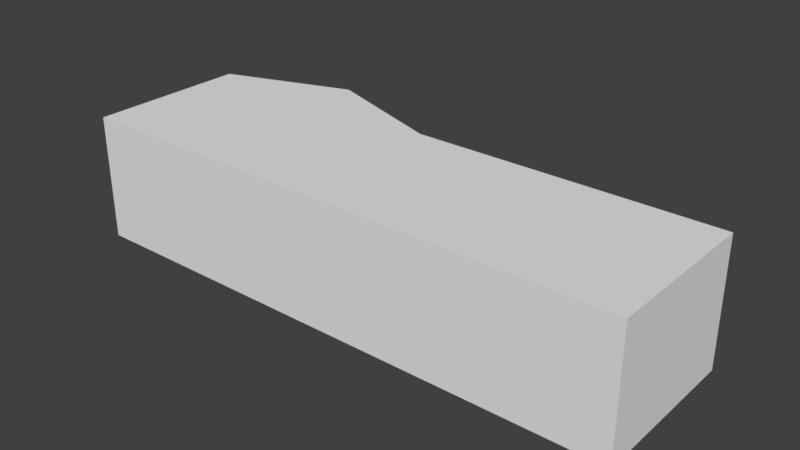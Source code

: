 # Source: handje.blend  (saved by Blender 2.79.0; exported with 4.5.12 LTS)
import bpy
from mathutils import Matrix  # noqa: F401  (used for matrix-valued properties, if any)

bpy.ops.wm.read_factory_settings(use_empty=True)
scene = bpy.context.scene
scene.name = 'Scene'

# ---- collections
col_collection_1 = bpy.data.collections.new('Collection 1'); scene.collection.children.link(col_collection_1)

# ---- world
world_world = bpy.data.worlds.new('World'); scene.world = world_world
world_world.color = (0.05088, 0.05088, 0.05088)
world_world.use_sun_shadow = False
world_world.sun_shadow_jitter_overblur = 0.0
world_world.cycles.sampling_method = 'MANUAL'

# ---- meshes
me_cube_001 = bpy.data.meshes.new('Cube.001')
me_cube_001.from_pydata([(-3.663, -0.8237, -0.4818), (-3.663, -0.8237, 1.086), (-3.663, 1.176, -0.4818), (-3.663, 1.176, 1.086), (3.335, -0.8237, -0.4818), (3.335, -0.8237, 1.086), (3.335, 1.176, -0.4818), (3.335, 1.176, 1.086), (-0.4679, 1.176, -0.4818), (-0.4679, 1.176, 1.086), (-0.4679, -0.8237, -0.4818), (-0.4679, -0.8237, 1.086), (-0.01153, 1.176, 1.086), (-0.01153, -0.8237, -0.4818), (-0.01153, 1.176, -0.4818), (-0.01153, -0.8237, 1.086), (-2.065, 1.731, -0.4818), (-2.065, -0.8237, 1.086), (-2.065, 1.731, 1.086), (-2.065, -0.8237, -0.4818), (-1.267, 1.453, 1.086), (-1.267, -0.8237, -0.4818), (-1.267, 1.453, -0.4818), (-1.267, -0.8237, 1.086), (-2.864, 1.453, -0.4818), (-2.864, -0.8237, 1.086), (-2.864, 1.453, 1.086), (-2.864, -0.8237, -0.4818), (-3.663, -0.8237, 0.3023), (-3.663, 1.176, 0.3023), (3.335, 1.176, 0.3023), (3.335, -0.8237, 0.3023), (-0.4679, -0.8237, 0.3023), (-0.4679, 1.176, 0.3023), (-0.01153, -0.8237, 0.3023), (-0.01153, 1.176, 0.3023), (-2.065, 1.731, 0.3023), (-2.065, -0.8237, 0.3023), (-1.267, -0.8237, 0.3023), (-1.267, 1.453, 0.3023), (-2.864, 1.453, 0.3023), (-2.864, -0.8237, 0.3023), (-0.8672, 1.315, 1.086), (-0.8672, -0.8237, -0.4818), (-0.8672, 1.315, -0.4818), (-0.8672, -0.8237, 1.086), (-0.8672, -0.8237, 0.3023), (-0.8672, 1.315, 0.3023), (1.662, 1.176, 1.086), (1.662, -0.8237, -0.4818), (1.662, 1.176, -0.4818), (1.662, -0.8237, 1.086), (1.662, -0.8237, 0.3023), (1.662, 1.176, 0.3023), (0.8251, 1.176, -0.4818), (0.8251, -0.8237, 1.086), (0.8251, -0.8237, 0.3023), (0.8251, 1.176, 1.086), (0.8251, -0.8237, -0.4818), (0.8251, 1.176, 0.3023), (0.4068, 1.176, -0.4818), (0.4068, -0.8237, 1.086), (0.4068, -0.8237, 0.3023), (0.4068, 1.176, 1.086), (0.4068, -0.8237, -0.4818), (0.4068, 1.176, 0.3023), (-3.663, 1.176, -0.08978), (3.335, 1.176, -0.08978), (3.335, -0.8237, -0.08978), (-0.4679, -0.8237, -0.08978), (-0.4679, 1.176, -0.08978), (-0.01153, -0.8237, -0.08978), (-0.01153, 1.176, -0.08978), (-2.065, 1.731, -0.08978), (-2.065, -0.8237, -0.08978), (-1.267, -0.8237, -0.08978), (-1.267, 1.453, -0.08978), (-2.864, 1.453, -0.08978), (-2.864, -0.8237, -0.08978), (-3.663, -0.8237, -0.08978), (-0.8672, 1.315, -0.08978), (-0.8672, -0.8237, -0.08978), (1.662, 1.176, -0.08978), (1.662, -0.8237, -0.08978), (0.8251, 1.176, -0.08978), (0.8251, -0.8237, -0.08978), (0.4068, 1.176, -0.08978), (0.4068, -0.8237, -0.08978), (-3.663, -0.8237, 0.6943), (-3.663, 1.176, 0.6943), (3.335, 1.176, 0.6943), (3.335, -0.8237, 0.6943), (-0.4679, -0.8237, 0.6943), (-0.4679, 1.176, 0.6943), (-0.01153, -0.8237, 0.6943), (-0.01153, 1.176, 0.6943), (-2.065, 1.731, 0.6943), (-2.065, -0.8237, 0.6943), (-1.267, -0.8237, 0.6943), (-1.267, 1.453, 0.6943), (-2.864, 1.453, 0.6943), (-2.864, -0.8237, 0.6943), (-0.8672, -0.8237, 0.6943), (-0.8672, 1.315, 0.6943), (1.662, -0.8237, 0.6943), (1.662, 1.176, 0.6943), (0.8251, 1.176, 0.6943), (0.8251, -0.8237, 0.6943), (0.4068, 1.176, 0.6943), (0.4068, -0.8237, 0.6943), (-3.663, 0.1763, -0.4818), (-3.663, 0.1763, 1.086), (3.335, 0.1763, -0.4818), (3.335, 0.1763, 1.086), (-0.4679, 0.1763, 1.086), (-0.4679, 0.1763, -0.4818), (-0.01153, 0.1763, 1.086), (-0.01153, 0.1763, -0.4818), (-2.065, 0.4534, -0.4818), (-2.065, 0.4534, 1.086), (-1.267, 0.3149, 1.086), (-1.267, 0.3149, -0.4818), (-2.864, 0.3149, -0.4818), (-2.864, 0.3149, 1.086), (3.335, 0.1763, 0.3023), (-3.663, 0.1763, 0.3023), (-0.8672, 0.2456, 1.086), (-0.8672, 0.2456, -0.4818), (1.662, 0.1763, 1.086), (1.662, 0.1763, -0.4818), (0.8251, 0.1763, -0.4818), (0.8251, 0.1763, 1.086), (0.4068, 0.1763, -0.4818), (0.4068, 0.1763, 1.086), (-3.663, 0.1763, -0.08978), (3.335, 0.1763, -0.08978), (3.335, 0.1763, 0.6943), (-3.663, 0.1763, 0.6943), (-3.663, -0.3237, -0.4818), (3.335, -0.3237, 1.086), (-0.4679, -0.3237, 1.086), (-0.4679, -0.3237, -0.4818), (-0.01153, -0.3237, 1.086), (-0.01153, -0.3237, -0.4818), (-2.065, -0.1851, -0.4818), (-2.065, -0.1851, 1.086), (-1.267, -0.2544, 1.086), (-1.267, -0.2544, -0.4818), (-2.864, -0.2544, -0.4818), (-2.864, -0.2544, 1.086), (3.335, -0.3237, 0.3023), (-0.8672, -0.289, 1.086), (-0.8672, -0.289, -0.4818), (1.662, -0.3237, 1.086), (1.662, -0.3237, -0.4818), (0.8251, -0.3237, -0.4818), (0.8251, -0.3237, 1.086), (0.4068, -0.3237, -0.4818), (0.4068, -0.3237, 1.086), (3.335, -0.3237, -0.08978), (3.335, -0.3237, 0.6943), (-3.663, -0.3237, 1.086), (3.335, -0.3237, -0.4818), (-3.663, -0.3237, 0.3023), (-3.663, -0.3237, -0.08978), (-3.663, -0.3237, 0.6943), (-3.663, 0.6763, 1.086), (3.335, 0.6763, -0.4818), (-3.663, 0.6763, 0.3023), (-3.663, 0.6763, -0.08978), (-3.663, 0.6763, 0.6943), (-3.663, 0.6763, -0.4818), (3.335, 0.6763, 1.086), (-0.4679, 0.6763, 1.086), (-0.4679, 0.6763, -0.4818), (-0.01153, 0.6763, 1.086), (-0.01153, 0.6763, -0.4818), (-2.065, 1.092, -0.4818), (-2.065, 1.092, 1.086), (-1.267, 0.8841, 1.086), (-1.267, 0.8841, -0.4818), (-2.864, 0.8841, -0.4818), (-2.864, 0.8841, 1.086), (3.335, 0.6763, 0.3023), (-0.8672, 0.7802, 1.086), (-0.8672, 0.7802, -0.4818), (1.662, 0.6763, 1.086), (1.662, 0.6763, -0.4818), (0.8251, 0.6763, -0.4818), (0.8251, 0.6763, 1.086), (0.4068, 0.6763, -0.4818), (0.4068, 0.6763, 1.086), (3.335, 0.6763, -0.08978), (3.335, 0.6763, 0.6943)], [], [(170, 166, 3, 89), (105, 48, 7, 90), (160, 139, 5, 91), (101, 25, 1, 88), (154, 162, 4, 49), (149, 161, 1, 25), (142, 140, 11, 15), (152, 141, 10, 43), (94, 15, 11, 92), (103, 42, 9, 93), (109, 61, 15, 94), (158, 142, 15, 61), (141, 143, 13, 10), (93, 9, 12, 95), (100, 26, 18, 96), (148, 144, 19, 27), (146, 145, 17, 23), (98, 23, 17, 97), (102, 45, 23, 98), (151, 146, 23, 45), (96, 18, 20, 99), (144, 147, 21, 19), (138, 148, 27, 0), (89, 3, 26, 100), (145, 149, 25, 17), (97, 17, 25, 101), (74, 37, 41, 78), (66, 29, 40, 77), (73, 36, 39, 76), (81, 46, 38, 75), (75, 38, 37, 74), (77, 40, 36, 73), (70, 33, 35, 72), (87, 62, 34, 71), (80, 47, 33, 70), (71, 34, 32, 69), (78, 41, 28, 79), (159, 150, 31, 68), (82, 53, 30, 67), (169, 168, 29, 66), (76, 39, 47, 80), (69, 32, 46, 81), (140, 151, 45, 11), (92, 11, 45, 102), (99, 20, 42, 103), (147, 152, 43, 21), (84, 59, 53, 82), (68, 31, 52, 83), (139, 153, 51, 5), (91, 5, 51, 104), (155, 154, 49, 58), (106, 57, 48, 105), (108, 63, 57, 106), (157, 155, 58, 64), (86, 65, 59, 84), (83, 52, 56, 85), (153, 156, 55, 51), (104, 51, 55, 107), (72, 35, 65, 86), (143, 157, 64, 13), (95, 12, 63, 108), (85, 56, 62, 87), (156, 158, 61, 55), (107, 55, 61, 109), (58, 85, 87, 64), (14, 72, 86, 60), (49, 83, 85, 58), (60, 86, 84, 54), (4, 68, 83, 49), (54, 84, 82, 50), (10, 69, 81, 43), (22, 76, 80, 44), (171, 169, 66, 2), (50, 82, 67, 6), (162, 159, 68, 4), (27, 78, 79, 0), (13, 71, 69, 10), (44, 80, 70, 8), (64, 87, 71, 13), (8, 70, 72, 14), (24, 77, 73, 16), (21, 75, 74, 19), (43, 81, 75, 21), (16, 73, 76, 22), (2, 66, 77, 24), (19, 74, 78, 27), (56, 107, 109, 62), (35, 95, 108, 65), (52, 104, 107, 56), (65, 108, 106, 59), (59, 106, 105, 53), (31, 91, 104, 52), (39, 99, 103, 47), (32, 92, 102, 46), (37, 97, 101, 41), (29, 89, 100, 40), (36, 96, 99, 39), (46, 102, 98, 38), (38, 98, 97, 37), (40, 100, 96, 36), (33, 93, 95, 35), (62, 109, 94, 34), (47, 103, 93, 33), (34, 94, 92, 32), (41, 101, 88, 28), (150, 160, 91, 31), (53, 105, 90, 30), (168, 170, 89, 29), (163, 165, 137, 125), (183, 193, 136, 124), (167, 192, 135, 112), (138, 164, 134, 110), (189, 191, 133, 131), (176, 190, 132, 117), (186, 189, 131, 128), (190, 188, 130, 132), (188, 187, 129, 130), (172, 186, 128, 113), (180, 185, 127, 121), (173, 184, 126, 114), (164, 163, 125, 134), (192, 183, 124, 135), (178, 182, 123, 119), (171, 181, 122, 110), (177, 180, 121, 118), (184, 179, 120, 126), (179, 178, 119, 120), (181, 177, 118, 122), (174, 176, 117, 115), (191, 175, 116, 133), (185, 174, 115, 127), (175, 173, 114, 116), (182, 166, 111, 123), (187, 167, 112, 129), (193, 172, 113, 136), (165, 161, 111, 137), (88, 1, 161, 165), (79, 28, 163, 164), (0, 79, 164, 138), (28, 88, 165, 163), (124, 136, 160, 150), (112, 135, 159, 162), (131, 133, 158, 156), (117, 132, 157, 143), (128, 131, 156, 153), (132, 130, 155, 157), (130, 129, 154, 155), (113, 128, 153, 139), (121, 127, 152, 147), (114, 126, 151, 140), (135, 124, 150, 159), (119, 123, 149, 145), (110, 122, 148, 138), (118, 121, 147, 144), (126, 120, 146, 151), (120, 119, 145, 146), (122, 118, 144, 148), (115, 117, 143, 141), (133, 116, 142, 158), (127, 115, 141, 152), (116, 114, 140, 142), (123, 111, 161, 149), (129, 112, 162, 154), (136, 113, 139, 160), (90, 7, 172, 193), (50, 6, 167, 187), (26, 3, 166, 182), (12, 9, 173, 175), (44, 8, 174, 185), (63, 12, 175, 191), (8, 14, 176, 174), (24, 16, 177, 181), (20, 18, 178, 179), (42, 20, 179, 184), (16, 22, 180, 177), (2, 24, 181, 171), (18, 26, 182, 178), (67, 30, 183, 192), (9, 42, 184, 173), (22, 44, 185, 180), (7, 48, 186, 172), (54, 50, 187, 188), (60, 54, 188, 190), (48, 57, 189, 186), (14, 60, 190, 176), (57, 63, 191, 189), (6, 67, 192, 167), (30, 90, 193, 183), (125, 137, 170, 168), (110, 134, 169, 171), (134, 125, 168, 169), (137, 111, 166, 170)])
_uv = me_cube_001.uv_layers.new(name='UVMap')
_uv.uv.foreach_set('vector', [0.0, 0.0, 0.0, 0.0, 0.0, 0.0, 0.0, 0.0, 0.0, 0.0, 0.0, 0.0, 0.0, 0.0, 0.0, 0.0, 0.0, 0.0, 0.0, 0.0, 0.0, 0.0, 0.0, 0.0, 0.5873, 0.3963, 0.5873, 0.3433, 0.5295, 0.3433, 0.5295, 0.3963, 0.0, 0.0, 0.0, 0.0, 0.0, 0.0, 0.0, 0.0, 0.6121, 0.6833, 0.5585, 0.6746, 0.5585, 0.6119, 0.6121, 0.6119, 0.8033, 0.6746, 0.7727, 0.6746, 0.7727, 0.6119, 0.8033, 0.6119, 0.0, 0.0, 0.0, 0.0, 0.0, 0.0, 0.0, 0.0, 0.7936, 0.3963, 0.7936, 0.3433, 0.7606, 0.3433, 0.7606, 0.3963, 0.0, 0.0, 0.0, 0.0, 0.0, 0.0, 0.0, 0.0, 0.8239, 0.3963, 0.8239, 0.3433, 0.7936, 0.3433, 0.7936, 0.3963, 0.8313, 0.6746, 0.8033, 0.6746, 0.8033, 0.6119, 0.8313, 0.6119, 0.0, 0.0, 0.0, 0.0, 0.0, 0.0, 0.0, 0.0, 0.0, 0.0, 0.0, 0.0, 0.0, 0.0, 0.0, 0.0, 0.0, 0.0, 0.0, 0.0, 0.0, 0.0, 0.0, 0.0, 0.0, 0.0, 0.0, 0.0, 0.0, 0.0, 0.0, 0.0, 0.7191, 0.6833, 0.6656, 0.692, 0.6656, 0.6119, 0.7191, 0.6119, 0.7028, 0.3963, 0.7028, 0.3433, 0.6451, 0.3433, 0.6451, 0.3963, 0.7317, 0.3963, 0.7317, 0.3433, 0.7028, 0.3433, 0.7028, 0.3963, 0.7459, 0.679, 0.7191, 0.6833, 0.7191, 0.6119, 0.7459, 0.6119, 0.0, 0.0, 0.0, 0.0, 0.0, 0.0, 0.0, 0.0, 0.0, 0.0, 0.0, 0.0, 0.0, 0.0, 0.0, 0.0, 0.0, 0.0, 0.0, 0.0, 0.0, 0.0, 0.0, 0.0, 0.0, 0.0, 0.0, 0.0, 0.0, 0.0, 0.0, 0.0, 0.6656, 0.692, 0.6121, 0.6833, 0.6121, 0.6119, 0.6656, 0.6119, 0.6451, 0.3963, 0.6451, 0.3433, 0.5873, 0.3433, 0.5873, 0.3963, 0.6451, 0.5025, 0.6451, 0.4494, 0.5873, 0.4494, 0.5873, 0.5025, 0.0, 0.0, 0.0, 0.0, 0.0, 0.0, 0.0, 0.0, 0.0, 0.0, 0.0, 0.0, 0.0, 0.0, 0.0, 0.0, 0.7317, 0.5025, 0.7317, 0.4494, 0.7028, 0.4494, 0.7028, 0.5025, 0.7028, 0.5025, 0.7028, 0.4494, 0.6451, 0.4494, 0.6451, 0.5025, 0.0, 0.0, 0.0, 0.0, 0.0, 0.0, 0.0, 0.0, 0.0, 0.0, 0.0, 0.0, 0.0, 0.0, 0.0, 0.0, 0.8239, 0.5025, 0.8239, 0.4494, 0.7936, 0.4494, 0.7936, 0.5025, 0.0, 0.0, 0.0, 0.0, 0.0, 0.0, 0.0, 0.0, 0.7936, 0.5025, 0.7936, 0.4494, 0.7606, 0.4494, 0.7606, 0.5025, 0.5873, 0.5025, 0.5873, 0.4494, 0.5295, 0.4494, 0.5295, 0.5025, 0.0, 0.0, 0.0, 0.0, 0.0, 0.0, 0.0, 0.0, 0.0, 0.0, 0.0, 0.0, 0.0, 0.0, 0.0, 0.0, 0.0, 0.0, 0.0, 0.0, 0.0, 0.0, 0.0, 0.0, 0.0, 0.0, 0.0, 0.0, 0.0, 0.0, 0.0, 0.0, 0.7606, 0.5025, 0.7606, 0.4494, 0.7317, 0.4494, 0.7317, 0.5025, 0.7727, 0.6746, 0.7459, 0.679, 0.7459, 0.6119, 0.7727, 0.6119, 0.7606, 0.3963, 0.7606, 0.3433, 0.7317, 0.3433, 0.7317, 0.3963, 0.0, 0.0, 0.0, 0.0, 0.0, 0.0, 0.0, 0.0, 0.0, 0.0, 0.0, 0.0, 0.0, 0.0, 0.0, 0.0, 0.0, 0.0, 0.0, 0.0, 0.0, 0.0, 0.0, 0.0, 1.036, 0.5025, 1.036, 0.4494, 0.9146, 0.4494, 0.9146, 0.5025, 1.028, 0.6746, 0.9154, 0.6746, 0.9154, 0.6119, 1.028, 0.6119, 1.036, 0.3963, 1.036, 0.3433, 0.9146, 0.3433, 0.9146, 0.3963, 0.0, 0.0, 0.0, 0.0, 0.0, 0.0, 0.0, 0.0, 0.0, 0.0, 0.0, 0.0, 0.0, 0.0, 0.0, 0.0, 0.0, 0.0, 0.0, 0.0, 0.0, 0.0, 0.0, 0.0, 0.0, 0.0, 0.0, 0.0, 0.0, 0.0, 0.0, 0.0, 0.0, 0.0, 0.0, 0.0, 0.0, 0.0, 0.0, 0.0, 0.9146, 0.5025, 0.9146, 0.4494, 0.8541, 0.4494, 0.8541, 0.5025, 0.9154, 0.6746, 0.8593, 0.6746, 0.8593, 0.6119, 0.9154, 0.6119, 0.9146, 0.3963, 0.9146, 0.3433, 0.8541, 0.3433, 0.8541, 0.3963, 0.0, 0.0, 0.0, 0.0, 0.0, 0.0, 0.0, 0.0, 0.0, 0.0, 0.0, 0.0, 0.0, 0.0, 0.0, 0.0, 0.0, 0.0, 0.0, 0.0, 0.0, 0.0, 0.0, 0.0, 0.8541, 0.5025, 0.8541, 0.4494, 0.8239, 0.4494, 0.8239, 0.5025, 0.8593, 0.6746, 0.8313, 0.6746, 0.8313, 0.6119, 0.8593, 0.6119, 0.8541, 0.3963, 0.8541, 0.3433, 0.8239, 0.3433, 0.8239, 0.3963, 0.8541, 0.5556, 0.8541, 0.5025, 0.8239, 0.5025, 0.8239, 0.5556, 0.0, 0.0, 0.0, 0.0, 0.0, 0.0, 0.0, 0.0, 0.9146, 0.5556, 0.9146, 0.5025, 0.8541, 0.5025, 0.8541, 0.5556, 0.0, 0.0, 0.0, 0.0, 0.0, 0.0, 0.0, 0.0, 1.036, 0.5556, 1.036, 0.5025, 0.9146, 0.5025, 0.9146, 0.5556, 0.0, 0.0, 0.0, 0.0, 0.0, 0.0, 0.0, 0.0, 0.7606, 0.5556, 0.7606, 0.5025, 0.7317, 0.5025, 0.7317, 0.5556, 0.0, 0.0, 0.0, 0.0, 0.0, 0.0, 0.0, 0.0, 0.0, 0.0, 0.0, 0.0, 0.0, 0.0, 0.0, 0.0, 0.0, 0.0, 0.0, 0.0, 0.0, 0.0, 0.0, 0.0, 0.0, 0.0, 0.0, 0.0, 0.0, 0.0, 0.0, 0.0, 0.5873, 0.5556, 0.5873, 0.5025, 0.5295, 0.5025, 0.5295, 0.5556, 0.7936, 0.5556, 0.7936, 0.5025, 0.7606, 0.5025, 0.7606, 0.5556, 0.0, 0.0, 0.0, 0.0, 0.0, 0.0, 0.0, 0.0, 0.8239, 0.5556, 0.8239, 0.5025, 0.7936, 0.5025, 0.7936, 0.5556, 0.0, 0.0, 0.0, 0.0, 0.0, 0.0, 0.0, 0.0, 0.0, 0.0, 0.0, 0.0, 0.0, 0.0, 0.0, 0.0, 0.7028, 0.5556, 0.7028, 0.5025, 0.6451, 0.5025, 0.6451, 0.5556, 0.7317, 0.5556, 0.7317, 0.5025, 0.7028, 0.5025, 0.7028, 0.5556, 0.0, 0.0, 0.0, 0.0, 0.0, 0.0, 0.0, 0.0, 0.0, 0.0, 0.0, 0.0, 0.0, 0.0, 0.0, 0.0, 0.6451, 0.5556, 0.6451, 0.5025, 0.5873, 0.5025, 0.5873, 0.5556, 0.8541, 0.4494, 0.8541, 0.3963, 0.8239, 0.3963, 0.8239, 0.4494, 0.0, 0.0, 0.0, 0.0, 0.0, 0.0, 0.0, 0.0, 0.9146, 0.4494, 0.9146, 0.3963, 0.8541, 0.3963, 0.8541, 0.4494, 0.0, 0.0, 0.0, 0.0, 0.0, 0.0, 0.0, 0.0, 0.0, 0.0, 0.0, 0.0, 0.0, 0.0, 0.0, 0.0, 1.036, 0.4494, 1.036, 0.3963, 0.9146, 0.3963, 0.9146, 0.4494, 0.0, 0.0, 0.0, 0.0, 0.0, 0.0, 0.0, 0.0, 0.7606, 0.4494, 0.7606, 0.3963, 0.7317, 0.3963, 0.7317, 0.4494, 0.6451, 0.4494, 0.6451, 0.3963, 0.5873, 0.3963, 0.5873, 0.4494, 0.0, 0.0, 0.0, 0.0, 0.0, 0.0, 0.0, 0.0, 0.0, 0.0, 0.0, 0.0, 0.0, 0.0, 0.0, 0.0, 0.7317, 0.4494, 0.7317, 0.3963, 0.7028, 0.3963, 0.7028, 0.4494, 0.7028, 0.4494, 0.7028, 0.3963, 0.6451, 0.3963, 0.6451, 0.4494, 0.0, 0.0, 0.0, 0.0, 0.0, 0.0, 0.0, 0.0, 0.0, 0.0, 0.0, 0.0, 0.0, 0.0, 0.0, 0.0, 0.8239, 0.4494, 0.8239, 0.3963, 0.7936, 0.3963, 0.7936, 0.4494, 0.0, 0.0, 0.0, 0.0, 0.0, 0.0, 0.0, 0.0, 0.7936, 0.4494, 0.7936, 0.3963, 0.7606, 0.3963, 0.7606, 0.4494, 0.5873, 0.4494, 0.5873, 0.3963, 0.5295, 0.3963, 0.5295, 0.4494, 0.0, 0.0, 0.0, 0.0, 0.0, 0.0, 0.0, 0.0, 0.0, 0.0, 0.0, 0.0, 0.0, 0.0, 0.0, 0.0, 0.0, 0.0, 0.0, 0.0, 0.0, 0.0, 0.0, 0.0, 0.0, 0.0, 0.0, 0.0, 0.0, 0.0, 0.0, 0.0, 0.0, 0.0, 0.0, 0.0, 0.0, 0.0, 0.0, 0.0, 0.0, 0.0, 0.0, 0.0, 0.0, 0.0, 0.0, 0.0, 0.0, 0.0, 0.0, 0.0, 0.0, 0.0, 0.0, 0.0, 0.8593, 0.8001, 0.8313, 0.8001, 0.8313, 0.7374, 0.8593, 0.7374, 0.0, 0.0, 0.0, 0.0, 0.0, 0.0, 0.0, 0.0, 0.9154, 0.8001, 0.8593, 0.8001, 0.8593, 0.7374, 0.9154, 0.7374, 0.0, 0.0, 0.0, 0.0, 0.0, 0.0, 0.0, 0.0, 0.0, 0.0, 0.0, 0.0, 0.0, 0.0, 0.0, 0.0, 1.028, 0.8001, 0.9154, 0.8001, 0.9154, 0.7374, 1.028, 0.7374, 0.0, 0.0, 0.0, 0.0, 0.0, 0.0, 0.0, 0.0, 0.7727, 0.8001, 0.7459, 0.8131, 0.7459, 0.746, 0.7727, 0.7374, 0.0, 0.0, 0.0, 0.0, 0.0, 0.0, 0.0, 0.0, 0.0, 0.0, 0.0, 0.0, 0.0, 0.0, 0.0, 0.0, 0.6656, 0.8522, 0.6121, 0.8262, 0.6121, 0.7547, 0.6656, 0.7721, 0.0, 0.0, 0.0, 0.0, 0.0, 0.0, 0.0, 0.0, 0.0, 0.0, 0.0, 0.0, 0.0, 0.0, 0.0, 0.0, 0.7459, 0.8131, 0.7191, 0.8262, 0.7191, 0.7547, 0.7459, 0.746, 0.7191, 0.8262, 0.6656, 0.8522, 0.6656, 0.7721, 0.7191, 0.7547, 0.0, 0.0, 0.0, 0.0, 0.0, 0.0, 0.0, 0.0, 0.0, 0.0, 0.0, 0.0, 0.0, 0.0, 0.0, 0.0, 0.8313, 0.8001, 0.8033, 0.8001, 0.8033, 0.7374, 0.8313, 0.7374, 0.0, 0.0, 0.0, 0.0, 0.0, 0.0, 0.0, 0.0, 0.8033, 0.8001, 0.7727, 0.8001, 0.7727, 0.7374, 0.8033, 0.7374, 0.6121, 0.8262, 0.5585, 0.8001, 0.5585, 0.7374, 0.6121, 0.7547, 0.0, 0.0, 0.0, 0.0, 0.0, 0.0, 0.0, 0.0, 0.0, 0.0, 0.0, 0.0, 0.0, 0.0, 0.0, 0.0, 0.0, 0.0, 0.0, 0.0, 0.0, 0.0, 0.0, 0.0, 0.0, 0.0, 0.0, 0.0, 0.0, 0.0, 0.0, 0.0, 0.0, 0.0, 0.0, 0.0, 0.0, 0.0, 0.0, 0.0, 0.0, 0.0, 0.0, 0.0, 0.0, 0.0, 0.0, 0.0, 0.0, 0.0, 0.0, 0.0, 0.0, 0.0, 0.0, 0.0, 0.0, 0.0, 0.0, 0.0, 0.0, 0.0, 0.0, 0.0, 0.0, 0.0, 0.0, 0.0, 0.0, 0.0, 0.0, 0.0, 0.8593, 0.7374, 0.8313, 0.7374, 0.8313, 0.6746, 0.8593, 0.6746, 0.0, 0.0, 0.0, 0.0, 0.0, 0.0, 0.0, 0.0, 0.9154, 0.7374, 0.8593, 0.7374, 0.8593, 0.6746, 0.9154, 0.6746, 0.0, 0.0, 0.0, 0.0, 0.0, 0.0, 0.0, 0.0, 0.0, 0.0, 0.0, 0.0, 0.0, 0.0, 0.0, 0.0, 1.028, 0.7374, 0.9154, 0.7374, 0.9154, 0.6746, 1.028, 0.6746, 0.0, 0.0, 0.0, 0.0, 0.0, 0.0, 0.0, 0.0, 0.7727, 0.7374, 0.7459, 0.746, 0.7459, 0.679, 0.7727, 0.6746, 0.0, 0.0, 0.0, 0.0, 0.0, 0.0, 0.0, 0.0, 0.6656, 0.7721, 0.6121, 0.7547, 0.6121, 0.6833, 0.6656, 0.692, 0.0, 0.0, 0.0, 0.0, 0.0, 0.0, 0.0, 0.0, 0.0, 0.0, 0.0, 0.0, 0.0, 0.0, 0.0, 0.0, 0.7459, 0.746, 0.7191, 0.7547, 0.7191, 0.6833, 0.7459, 0.679, 0.7191, 0.7547, 0.6656, 0.7721, 0.6656, 0.692, 0.7191, 0.6833, 0.0, 0.0, 0.0, 0.0, 0.0, 0.0, 0.0, 0.0, 0.0, 0.0, 0.0, 0.0, 0.0, 0.0, 0.0, 0.0, 0.8313, 0.7374, 0.8033, 0.7374, 0.8033, 0.6746, 0.8313, 0.6746, 0.0, 0.0, 0.0, 0.0, 0.0, 0.0, 0.0, 0.0, 0.8033, 0.7374, 0.7727, 0.7374, 0.7727, 0.6746, 0.8033, 0.6746, 0.6121, 0.7547, 0.5585, 0.7374, 0.5585, 0.6746, 0.6121, 0.6833, 0.0, 0.0, 0.0, 0.0, 0.0, 0.0, 0.0, 0.0, 0.0, 0.0, 0.0, 0.0, 0.0, 0.0, 0.0, 0.0, 0.0, 0.0, 0.0, 0.0, 0.0, 0.0, 0.0, 0.0, 0.0, 0.0, 0.0, 0.0, 0.0, 0.0, 0.0, 0.0, 0.6121, 0.8976, 0.5585, 0.8628, 0.5585, 0.8001, 0.6121, 0.8262, 0.8033, 0.8628, 0.7727, 0.8628, 0.7727, 0.8001, 0.8033, 0.8001, 0.0, 0.0, 0.0, 0.0, 0.0, 0.0, 0.0, 0.0, 0.8313, 0.8628, 0.8033, 0.8628, 0.8033, 0.8001, 0.8313, 0.8001, 0.0, 0.0, 0.0, 0.0, 0.0, 0.0, 0.0, 0.0, 0.0, 0.0, 0.0, 0.0, 0.0, 0.0, 0.0, 0.0, 0.7191, 0.8976, 0.6656, 0.9323, 0.6656, 0.8522, 0.7191, 0.8262, 0.7459, 0.8802, 0.7191, 0.8976, 0.7191, 0.8262, 0.7459, 0.8131, 0.0, 0.0, 0.0, 0.0, 0.0, 0.0, 0.0, 0.0, 0.0, 0.0, 0.0, 0.0, 0.0, 0.0, 0.0, 0.0, 0.6656, 0.9323, 0.6121, 0.8976, 0.6121, 0.8262, 0.6656, 0.8522, 0.0, 0.0, 0.0, 0.0, 0.0, 0.0, 0.0, 0.0, 0.7727, 0.8628, 0.7459, 0.8802, 0.7459, 0.8131, 0.7727, 0.8001, 0.0, 0.0, 0.0, 0.0, 0.0, 0.0, 0.0, 0.0, 1.028, 0.8628, 0.9154, 0.8628, 0.9154, 0.8001, 1.028, 0.8001, 0.0, 0.0, 0.0, 0.0, 0.0, 0.0, 0.0, 0.0, 0.0, 0.0, 0.0, 0.0, 0.0, 0.0, 0.0, 0.0, 0.9154, 0.8628, 0.8593, 0.8628, 0.8593, 0.8001, 0.9154, 0.8001, 0.0, 0.0, 0.0, 0.0, 0.0, 0.0, 0.0, 0.0, 0.8593, 0.8628, 0.8313, 0.8628, 0.8313, 0.8001, 0.8593, 0.8001, 0.0, 0.0, 0.0, 0.0, 0.0, 0.0, 0.0, 0.0, 0.0, 0.0, 0.0, 0.0, 0.0, 0.0, 0.0, 0.0, 0.0, 0.0, 0.0, 0.0, 0.0, 0.0, 0.0, 0.0, 0.0, 0.0, 0.0, 0.0, 0.0, 0.0, 0.0, 0.0, 0.0, 0.0, 0.0, 0.0, 0.0, 0.0, 0.0, 0.0, 0.0, 0.0, 0.0, 0.0, 0.0, 0.0, 0.0, 0.0])
me_cube_001.use_remesh_preserve_volume = False
me_cube_001.use_remesh_preserve_attributes = False
me_cube_001.use_mirror_vertex_groups = False
me_cube_001.update()
arm_armature = bpy.data.armatures.new('Armature')  # bones are not reproduced

# ---- objects
ob_armature = bpy.data.objects.new('Armature', arm_armature)
ob_cube = bpy.data.objects.new('Cube', me_cube_001)

# ---- transforms, parenting, visibility, modifiers, constraints
ob_armature.location = (2.143, -2.922e-08, 0.2175)
ob_armature.lineart.crease_threshold = 0.0
ob_cube.parent = ob_armature
ob_cube.matrix_parent_inverse = Matrix(((1.0, 0.0, 0.0, -2.143), (0.0, 1.0, 0.0, 2.922e-08), (0.0, 0.0, 1.0, -0.2175), (0.0, 0.0, 0.0, 1.0)))
ob_cube.location = (0.0, 0.0, 0.0)
ob_cube.scale = (0.7047, 0.7047, 0.7047)
ob_cube.lineart.crease_threshold = 0.0
_vg = ob_cube.vertex_groups.new(name='Bone')
for _i, _w in zip([4, 5, 6, 7, 8, 9, 10, 11, 12, 13, 14, 15, 16, 18, 20, 21, 22, 23, 30, 31, 32, 33, 34, 35, 36, 38, 39, 42, 43, 44, 45, 46, 47, 48, 49, 50, 51, 52, 53, 54, 55, 56, 57, 58, 59, 60, 61, 62, 63, 64, 65, 67, 68, 69, 70, 71, 72, 73, 75, 76, 80, 81, 82, 83, 84, 85, 86, 87, 90, 91, 92, 93, 94, 95, 96, 98, 99, 102, 103, 104, 105, 106, 107, 108, 109, 112, 113, 114, 115, 116, 117, 120, 121, 124, 126, 127, 128, 129, 130, 131, 132, 133, 135, 136, 139, 140, 141, 142, 143, 146, 147, 150, 151, 152, 153, 154, 155, 156, 157, 158, 159, 160, 162, 167, 172, 173, 174, 175, 176, 177, 178, 179, 180, 183, 184, 185, 186, 187, 188, 189, 190, 191, 192, 193], [0.9973, 0.9976, 0.9984, 0.999, 0.3311, 0.3298, 0.2949, 0.2955, 0.678, 0.6912, 0.6747, 0.6955, 0.02139, 0.01944, 0.09093, 0.05564, 0.09212, 0.05541, 0.9991, 0.9976, 0.2677, 0.3358, 0.7162, 0.6901, 0.02394, 0.04177, 0.09917, 0.1704, 0.1329, 0.1718, 0.1327, 0.1135, 0.1815, 0.9892, 0.986, 0.9873, 0.9876, 0.9872, 0.9894, 0.9306, 0.9412, 0.9444, 0.9347, 0.9374, 0.9366, 0.8427, 0.8626, 0.8738, 0.8471, 0.8578, 0.8531, 0.9988, 0.9974, 0.2819, 0.3378, 0.7023, 0.6823, 0.02376, 0.05088, 0.09843, 0.1814, 0.1235, 0.988, 0.9863, 0.9326, 0.9401, 0.8467, 0.8647, 0.9991, 0.9976, 0.2818, 0.3375, 0.7053, 0.6846, 0.02288, 0.05055, 0.09784, 0.1231, 0.1808, 0.9873, 0.9893, 0.9353, 0.9426, 0.8497, 0.8679, 0.9985, 0.9991, 0.2711, 0.2718, 0.7384, 0.7296, 0.05293, 0.05373, 0.9995, 0.1188, 0.1204, 0.9937, 0.9911, 0.9547, 0.9618, 0.8878, 0.8973, 0.9992, 0.9995, 0.9983, 0.2745, 0.2743, 0.7218, 0.7151, 0.04236, 0.04387, 0.9987, 0.1155, 0.1166, 0.9906, 0.9885, 0.947, 0.9526, 0.8756, 0.8829, 0.9984, 0.9987, 0.9979, 0.9987, 0.9993, 0.315, 0.3147, 0.7008, 0.695, 0.01076, 0.008675, 0.08209, 0.08257, 0.9997, 0.1603, 0.1604, 0.9921, 0.9896, 0.9423, 0.9481, 0.8619, 0.8688, 0.9993, 0.9997]): _vg.add([_i], _w, 'REPLACE')
_vg = ob_cube.vertex_groups.new(name='Bone.001')
for _i, _w in zip([0, 1, 2, 3, 8, 9, 10, 11, 12, 13, 14, 15, 16, 17, 18, 19, 20, 21, 22, 23, 24, 25, 26, 27, 28, 29, 32, 33, 34, 35, 36, 37, 38, 39, 40, 41, 42, 43, 44, 45, 46, 47, 54, 55, 56, 57, 58, 59, 60, 61, 62, 63, 64, 65, 66, 69, 70, 71, 72, 73, 74, 75, 76, 77, 78, 79, 80, 81, 84, 85, 86, 87, 88, 89, 92, 93, 94, 95, 96, 97, 98, 99, 100, 101, 102, 103, 106, 107, 108, 109, 110, 111, 114, 115, 116, 117, 118, 119, 120, 121, 122, 123, 125, 126, 127, 130, 131, 132, 133, 134, 137, 138, 140, 141, 142, 143, 144, 145, 146, 147, 148, 149, 151, 152, 155, 156, 157, 158, 161, 163, 164, 165, 166, 168, 169, 170, 171, 173, 174, 175, 176, 177, 178, 179, 180, 181, 182, 184, 185, 188, 189, 190, 191], [0.9988, 0.9989, 0.995, 0.9947, 0.6689, 0.6702, 0.7051, 0.7045, 0.322, 0.3088, 0.3253, 0.3045, 0.9643, 0.9875, 0.9653, 0.9873, 0.9091, 0.9444, 0.9079, 0.9446, 0.9869, 0.9971, 0.987, 0.997, 0.9991, 0.9954, 0.7323, 0.6642, 0.2838, 0.3099, 0.963, 0.9899, 0.9541, 0.9008, 0.9871, 0.9977, 0.8296, 0.8671, 0.8282, 0.8673, 0.8865, 0.8185, 0.06936, 0.05876, 0.05555, 0.06526, 0.06263, 0.06339, 0.1573, 0.1374, 0.1262, 0.1529, 0.1422, 0.1469, 0.9953, 0.7181, 0.6622, 0.2977, 0.3177, 0.9631, 0.9886, 0.9491, 0.9016, 0.9869, 0.9973, 0.999, 0.8186, 0.8765, 0.06743, 0.05986, 0.1533, 0.1353, 0.999, 0.9951, 0.7182, 0.6625, 0.2947, 0.3154, 0.9636, 0.9888, 0.9494, 0.9022, 0.987, 0.9974, 0.8769, 0.8192, 0.06472, 0.05739, 0.1503, 0.1321, 0.9984, 0.9985, 0.7289, 0.7282, 0.2616, 0.2704, 0.9839, 0.9836, 0.9471, 0.9463, 0.9957, 0.9959, 0.9992, 0.8812, 0.8796, 0.04053, 0.02637, 0.1122, 0.1027, 0.9989, 0.999, 0.9989, 0.7255, 0.7257, 0.2782, 0.2849, 0.9893, 0.9894, 0.9538, 0.9531, 0.9972, 0.9974, 0.8845, 0.8834, 0.05298, 0.04478, 0.1244, 0.1171, 0.999, 0.9994, 0.9992, 0.9993, 0.9968, 0.9978, 0.9975, 0.9975, 0.9969, 0.685, 0.6853, 0.2992, 0.305, 0.9696, 0.9707, 0.9179, 0.9174, 0.9911, 0.991, 0.8397, 0.8396, 0.05773, 0.05189, 0.1381, 0.1312]): _vg.add([_i], _w, 'REPLACE')
_m = ob_cube.modifiers.new('Armature', 'ARMATURE')
_m.object = ob_armature

# ---- collection membership
col_collection_1.objects.link(ob_armature)
col_collection_1.objects.link(ob_cube)

# ---- scene / render settings (as saved in the file)
scene.frame_start = 1; scene.frame_end = 250; scene.frame_set(1)
scene.render.engine = 'BLENDER_EEVEE_NEXT'
scene.render.resolution_percentage = 50
scene.render.dither_intensity = 0.0
scene.cycles.use_denoising = False
scene.cycles.samples = 128
scene.cycles.sampling_pattern = 'TABULATED_SOBOL'
scene.cycles.use_adaptive_sampling = False
scene.cycles.use_light_tree = False
scene.cycles.blur_glossy = 0.0
scene.cycles.sample_clamp_indirect = 0.0
scene.view_settings.view_transform = 'Standard'
bpy.context.view_layer.update()

# ---- added for rendering (the .blend has no active camera and no usable light): camera, sun
cam_auto = bpy.data.cameras.new('AutoCamera')
cam_auto.lens = 50.0
cam_auto.sensor_width = 36.0
cam_auto.clip_end = 1000.0
ob_auto_camera = bpy.data.objects.new('AutoCamera', cam_auto)
scene.collection.objects.link(ob_auto_camera)
ob_auto_camera.location = (4.84796, -5.63649, 4.18369)
ob_auto_camera.rotation_euler = (1.09748, -7.21219e-08, 0.694738)
scene.camera = ob_auto_camera
light_auto_sun = bpy.data.lights.new('AutoSun', 'SUN')
light_auto_sun.energy = 3.0
light_auto_sun.angle = 0.0523599
ob_auto_sun = bpy.data.objects.new('AutoSun', light_auto_sun)
scene.collection.objects.link(ob_auto_sun)
ob_auto_sun.rotation_euler = (0.872665, 0.174533, 0.523599)
bpy.context.view_layer.update()
